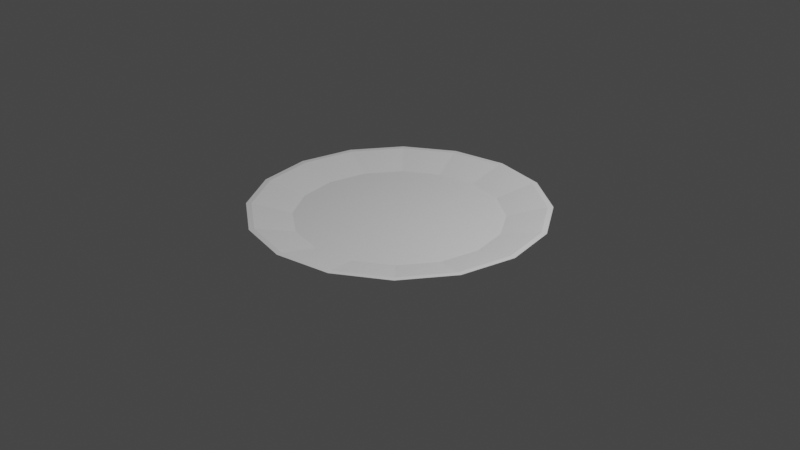 # Source: Plate.blend  (saved by Blender 2.93.20; exported with 4.5.12 LTS)
import bpy
from mathutils import Matrix  # noqa: F401  (used for matrix-valued properties, if any)

bpy.ops.wm.read_factory_settings(use_empty=True)
scene = bpy.context.scene
scene.name = 'Scene'

# ---- collections
col_collection = bpy.data.collections.new('Collection'); scene.collection.children.link(col_collection)

# ---- materials (node trees are filled in below, after node groups)
mat_material_001 = bpy.data.materials.new('Material.001')
mat_material_001.use_transparent_shadow = False

# ---- material node trees
mat_material_001.use_nodes = True; mat_material_001.node_tree.nodes.clear()
_N = mat_material_001.node_tree.nodes; _L = mat_material_001.node_tree.links
n0 = _N.new('ShaderNodeBsdfPrincipled'); n0.name = 'Principled BSDF'; n0.location = (10, 300)
n0.distribution = 'GGX'
n0.subsurface_method = 'BURLEY'
n0.inputs[0].default_value = (1.0, 1.0, 1.0, 1.0)
n0.inputs[3].default_value = 1.45
n0.inputs[27].default_value = (0.0, 0.0, 0.0, 1.0)
n0.inputs[28].default_value = 1.0
n1 = _N.new('ShaderNodeOutputMaterial'); n1.name = 'Material Output'; n1.location = (300, 300)
_L.new(n0.outputs[0], n1.inputs[0])
n1.is_active_output = True

# ---- world
world_world = bpy.data.worlds.new('World'); scene.world = world_world
world_world.use_nodes = True; world_world.node_tree.nodes.clear()
_N = world_world.node_tree.nodes; _L = world_world.node_tree.links
n0 = _N.new('ShaderNodeOutputWorld'); n0.name = 'World Output'; n0.location = (300, 300)
n1 = _N.new('ShaderNodeBackground'); n1.name = 'Background'; n1.location = (10, 300)
n1.inputs[0].default_value = (0.05088, 0.05088, 0.05088, 1.0)
_L.new(n1.outputs[0], n0.inputs[0])
n0.is_active_output = True
world_world.color = (0.05088, 0.05088, 0.05088)
world_world.use_sun_shadow = False
world_world.sun_shadow_jitter_overblur = 0.0

# ---- cameras
cam_camera = bpy.data.cameras.new('Camera')
cam_camera.clip_end = 100.0
cam_camera.ortho_scale = 7.314

# ---- lights
light_light = bpy.data.lights.new('Light', 'POINT')
light_light.transmission_factor = 0.0
light_light.energy = 1000.0
light_light.shadow_soft_size = 0.1
light_light.shadow_maximum_resolution = 0.006
light_light.use_absolute_resolution = True

# ---- meshes
me_cylinder = bpy.data.meshes.new('Cylinder')
me_cylinder.from_pydata([(0.0, 1.0, -1.0), (-2.071e-09, 1.124, 1.0), (0.3827, 0.9239, -1.0), (0.43, 1.038, 1.0), (0.7071, 0.7071, -1.0), (0.7945, 0.7945, 1.0), (0.9239, 0.3827, -1.0), (1.038, 0.43, 1.0), (1.0, -4.371e-08, -1.0), (1.124, -4.865e-08, 1.0), (0.9239, -0.3827, -1.0), (1.038, -0.43, 1.0), (0.7071, -0.7071, -1.0), (0.7945, -0.7945, 1.0), (0.3827, -0.9239, -1.0), (0.43, -1.038, 1.0), (-8.742e-08, -1.0, -1.0), (-1.003e-07, -1.124, 1.0), (-0.3827, -0.9239, -1.0), (-0.43, -1.038, 1.0), (-0.7071, -0.7071, -1.0), (-0.7945, -0.7945, 1.0), (-0.9239, -0.3827, -1.0), (-1.038, -0.43, 1.0), (-1.0, 1.192e-08, -1.0), (-1.124, 1.386e-08, 1.0), (-0.9239, 0.3827, -1.0), (-1.038, 0.43, 1.0), (-0.7071, 0.7071, -1.0), (-0.7945, 0.7945, 1.0), (-0.3827, 0.9239, -1.0), (-0.43, 1.038, 1.0), (0.4147, 1.001, 1.0), (-1.931e-09, 1.084, 1.0), (0.7662, 0.7662, 1.0), (1.001, 0.4147, 1.0), (1.084, -4.718e-08, 1.0), (1.001, -0.4147, 1.0), (0.7662, -0.7662, 1.0), (0.4147, -1.001, 1.0), (-9.666e-08, -1.084, 1.0), (-0.4147, -1.001, 1.0), (-0.7662, -0.7662, 1.0), (-1.001, -0.4147, 1.0), (-1.084, 1.31e-08, 1.0), (-1.001, 0.4147, 1.0), (-0.7662, 0.7662, 1.0), (-0.4147, 1.001, 1.0), (0.5926, 1.431, 3.034), (-3.724e-09, 1.548, 3.034), (1.095, 1.095, 3.034), (1.431, 0.5926, 3.034), (1.548, -6.184e-08, 3.034), (1.431, -0.5926, 3.034), (1.095, -1.095, 3.034), (0.5926, -1.431, 3.034), (-1.391e-07, -1.548, 3.034), (-0.5926, -1.431, 3.034), (-1.095, -1.095, 3.034), (-1.431, -0.5926, 3.034), (-1.548, 2.431e-08, 3.034), (-1.431, 0.5926, 3.034), (-1.095, 1.095, 3.034), (-0.5926, 1.431, 3.034), (0.5715, 1.38, 3.034), (-3.531e-09, 1.493, 3.034), (1.056, 1.056, 3.034), (1.38, 0.5715, 3.034), (1.493, -5.982e-08, 3.034), (1.38, -0.5715, 3.034), (1.056, -1.056, 3.034), (0.5715, -1.38, 3.034), (-1.341e-07, -1.493, 3.034), (-0.5715, -1.38, 3.034), (-1.056, -1.056, 3.034), (-1.38, -0.5715, 3.034), (-1.493, 2.327e-08, 3.034), (-1.38, 0.5715, 3.034), (-1.056, 1.056, 3.034), (-0.5715, 1.38, 3.034)], [], [(0, 1, 3, 2), (2, 3, 5, 4), (4, 5, 7, 6), (6, 7, 9, 8), (8, 9, 11, 10), (10, 11, 13, 12), (12, 13, 15, 14), (14, 15, 17, 16), (16, 17, 19, 18), (18, 19, 21, 20), (20, 21, 23, 22), (22, 23, 25, 24), (24, 25, 27, 26), (26, 27, 29, 28), (17, 15, 55, 56), (28, 29, 31, 30), (30, 31, 1, 0), (0, 2, 4, 6, 8, 10, 12, 14, 16, 18, 20, 22, 24, 26, 28, 30), (32, 33, 47, 46, 45, 44, 43, 42, 41, 40, 39, 38, 37, 36, 35, 34), (47, 33, 65, 79), (32, 34, 66, 64), (46, 47, 79, 78), (25, 23, 59, 60), (7, 5, 50, 51), (33, 32, 64, 65), (45, 46, 78, 77), (1, 31, 63, 49), (15, 13, 54, 55), (44, 45, 77, 76), (43, 44, 76, 75), (23, 21, 58, 59), (5, 3, 48, 50), (42, 43, 75, 74), (31, 29, 62, 63), (54, 53, 69, 70), (59, 58, 74, 75), (49, 63, 79, 65), (52, 51, 67, 68), (57, 56, 72, 73), (62, 61, 77, 78), (50, 48, 64, 66), (55, 54, 70, 71), (60, 59, 75, 76), (53, 52, 68, 69), (58, 57, 73, 74), (63, 62, 78, 79), (51, 50, 66, 67), (56, 55, 71, 72), (48, 49, 65, 64), (61, 60, 76, 77), (34, 35, 67, 66), (35, 36, 68, 67), (9, 7, 51, 52), (27, 25, 60, 61), (36, 37, 69, 68), (19, 17, 56, 57), (37, 38, 70, 69), (38, 39, 71, 70), (11, 9, 52, 53), (29, 27, 61, 62), (3, 1, 49, 48), (39, 40, 72, 71), (21, 19, 57, 58), (40, 41, 73, 72), (41, 42, 74, 73), (13, 11, 53, 54)])
_uv = me_cylinder.uv_layers.new(name='UVMap')
_uv.uv.foreach_set('vector', [1.0, 0.5, 1.0, 1.0, 0.9375, 1.0, 0.9375, 0.5, 0.9375, 0.5, 0.9375, 1.0, 0.875, 1.0, 0.875, 0.5, 0.875, 0.5, 0.875, 1.0, 0.8125, 1.0, 0.8125, 0.5, 0.8125, 0.5, 0.8125, 1.0, 0.75, 1.0, 0.75, 0.5, 0.75, 0.5, 0.75, 1.0, 0.6875, 1.0, 0.6875, 0.5, 0.6875, 0.5, 0.6875, 1.0, 0.625, 1.0, 0.625, 0.5, 0.625, 0.5, 0.625, 1.0, 0.5625, 1.0, 0.5625, 0.5, 0.5625, 0.5, 0.5625, 1.0, 0.5, 1.0, 0.5, 0.5, 0.5, 0.5, 0.5, 1.0, 0.4375, 1.0, 0.4375, 0.5, 0.4375, 0.5, 0.4375, 1.0, 0.375, 1.0, 0.375, 0.5, 0.375, 0.5, 0.375, 1.0, 0.3125, 1.0, 0.3125, 0.5, 0.3125, 0.5, 0.3125, 1.0, 0.25, 1.0, 0.25, 0.5, 0.25, 0.5, 0.25, 1.0, 0.1875, 1.0, 0.1875, 0.5, 0.1875, 0.5, 0.1875, 1.0, 0.125, 1.0, 0.125, 0.5, 0.5, 1.0, 0.5625, 1.0, 0.5625, 1.0, 0.5, 1.0, 0.125, 0.5, 0.125, 1.0, 0.0625, 1.0, 0.0625, 0.5, 0.0625, 0.5, 0.0625, 1.0, 0.0, 1.0, 0.0, 0.5, 0.75, 0.49, 0.8418, 0.4717, 0.9197, 0.4197, 0.9717, 0.3418, 0.99, 0.25, 0.9717, 0.1582, 0.9197, 0.08029, 0.8418, 0.02827, 0.75, 0.01, 0.6582, 0.02827, 0.5803, 0.08029, 0.5283, 0.1582, 0.51, 0.25, 0.5283, 0.3418, 0.5803, 0.4197, 0.6582, 0.4717, 0.3418, 0.4717, 0.25, 0.49, 0.1582, 0.4717, 0.08029, 0.4197, 0.02827, 0.3418, 0.01, 0.25, 0.02827, 0.1582, 0.08029, 0.08029, 0.1582, 0.02827, 0.25, 0.01, 0.3418, 0.02827, 0.4197, 0.08029, 0.4717, 0.1582, 0.49, 0.25, 0.4717, 0.3418, 0.4197, 0.4197, 0.1582, 0.4717, 0.25, 0.49, 0.25, 0.49, 0.1582, 0.4717, 0.3418, 0.4717, 0.4197, 0.4197, 0.4197, 0.4197, 0.3418, 0.4717, 0.08029, 0.4197, 0.1582, 0.4717, 0.1582, 0.4717, 0.08029, 0.4197, 0.25, 1.0, 0.3125, 1.0, 0.3125, 1.0, 0.25, 1.0, 0.8125, 1.0, 0.875, 1.0, 0.875, 1.0, 0.8125, 1.0, 0.25, 0.49, 0.3418, 0.4717, 0.3418, 0.4717, 0.25, 0.49, 0.02827, 0.3418, 0.08029, 0.4197, 0.08029, 0.4197, 0.02827, 0.3418, 0.0, 1.0, 0.0625, 1.0, 0.0625, 1.0, 0.0, 1.0, 0.5625, 1.0, 0.625, 1.0, 0.625, 1.0, 0.5625, 1.0, 0.01, 0.25, 0.02827, 0.3418, 0.02827, 0.3418, 0.01, 0.25, 0.02827, 0.1582, 0.01, 0.25, 0.01, 0.25, 0.02827, 0.1582, 0.3125, 1.0, 0.375, 1.0, 0.375, 1.0, 0.3125, 1.0, 0.875, 1.0, 0.9375, 1.0, 0.9375, 1.0, 0.875, 1.0, 0.08029, 0.08029, 0.02827, 0.1582, 0.02827, 0.1582, 0.08029, 0.08029, 0.0625, 1.0, 0.125, 1.0, 0.125, 1.0, 0.0625, 1.0, 0.625, 1.0, 0.6875, 1.0, 0.6875, 1.0, 0.625, 1.0, 0.3125, 1.0, 0.375, 1.0, 0.375, 1.0, 0.3125, 1.0, 0.0, 1.0, 0.0625, 1.0, 0.0625, 1.0, 0.0, 1.0, 0.75, 1.0, 0.8125, 1.0, 0.8125, 1.0, 0.75, 1.0, 0.4375, 1.0, 0.5, 1.0, 0.5, 1.0, 0.4375, 1.0, 0.125, 1.0, 0.1875, 1.0, 0.1875, 1.0, 0.125, 1.0, 0.875, 1.0, 0.9375, 1.0, 0.9375, 1.0, 0.875, 1.0, 0.5625, 1.0, 0.625, 1.0, 0.625, 1.0, 0.5625, 1.0, 0.25, 1.0, 0.3125, 1.0, 0.3125, 1.0, 0.25, 1.0, 0.6875, 1.0, 0.75, 1.0, 0.75, 1.0, 0.6875, 1.0, 0.375, 1.0, 0.4375, 1.0, 0.4375, 1.0, 0.375, 1.0, 0.0625, 1.0, 0.125, 1.0, 0.125, 1.0, 0.0625, 1.0, 0.8125, 1.0, 0.875, 1.0, 0.875, 1.0, 0.8125, 1.0, 0.5, 1.0, 0.5625, 1.0, 0.5625, 1.0, 0.5, 1.0, 0.9375, 1.0, 1.0, 1.0, 1.0, 1.0, 0.9375, 1.0, 0.1875, 1.0, 0.25, 1.0, 0.25, 1.0, 0.1875, 1.0, 0.4197, 0.4197, 0.4717, 0.3418, 0.4717, 0.3418, 0.4197, 0.4197, 0.4717, 0.3418, 0.49, 0.25, 0.49, 0.25, 0.4717, 0.3418, 0.75, 1.0, 0.8125, 1.0, 0.8125, 1.0, 0.75, 1.0, 0.1875, 1.0, 0.25, 1.0, 0.25, 1.0, 0.1875, 1.0, 0.49, 0.25, 0.4717, 0.1582, 0.4717, 0.1582, 0.49, 0.25, 0.4375, 1.0, 0.5, 1.0, 0.5, 1.0, 0.4375, 1.0, 0.4717, 0.1582, 0.4197, 0.08029, 0.4197, 0.08029, 0.4717, 0.1582, 0.4197, 0.08029, 0.3418, 0.02827, 0.3418, 0.02827, 0.4197, 0.08029, 0.6875, 1.0, 0.75, 1.0, 0.75, 1.0, 0.6875, 1.0, 0.125, 1.0, 0.1875, 1.0, 0.1875, 1.0, 0.125, 1.0, 0.9375, 1.0, 1.0, 1.0, 1.0, 1.0, 0.9375, 1.0, 0.3418, 0.02827, 0.25, 0.01, 0.25, 0.01, 0.3418, 0.02827, 0.375, 1.0, 0.4375, 1.0, 0.4375, 1.0, 0.375, 1.0, 0.25, 0.01, 0.1582, 0.02827, 0.1582, 0.02827, 0.25, 0.01, 0.1582, 0.02827, 0.08029, 0.08029, 0.08029, 0.08029, 0.1582, 0.02827, 0.625, 1.0, 0.6875, 1.0, 0.6875, 1.0, 0.625, 1.0])
me_cylinder.materials.append(mat_material_001)
me_cylinder.use_remesh_fix_poles = True
me_cylinder.use_remesh_preserve_attributes = False
me_cylinder.update()

# ---- objects
ob_light = bpy.data.objects.new('Light', light_light)
ob_camera = bpy.data.objects.new('Camera', cam_camera)
ob_cylinder = bpy.data.objects.new('Cylinder', me_cylinder)

# ---- transforms, parenting, visibility, modifiers, constraints
ob_light.location = (4.076, 1.005, 5.904)
ob_light.rotation_euler = (0.6503, 0.05522, 1.866)
ob_light.lock_rotations_4d = False
ob_light.empty_display_type = 'ARROWS'
ob_light.color = (0.0, 0.0, 0.0, 0.0)
ob_light.lineart.crease_threshold = 0.0
ob_camera.location = (7.359, -6.926, 4.958)
ob_camera.rotation_euler = (1.109, 0.0, 0.8149)
ob_camera.lock_rotations_4d = False
ob_camera.empty_display_type = 'ARROWS'
ob_camera.color = (0.0, 0.0, 0.0, 0.0)
ob_camera.display_type = 'WIRE'
ob_camera.lineart.crease_threshold = 0.0
ob_cylinder.location = (0.0, 0.0, 0.0)
ob_cylinder.scale = (1.0, 1.0, 0.05)

# ---- collection membership
col_collection.objects.link(ob_light)
col_collection.objects.link(ob_camera)
col_collection.objects.link(ob_cylinder)

# ---- scene / render settings (as saved in the file)
scene.camera = ob_camera
scene.frame_start = 1; scene.frame_end = 250; scene.frame_set(1)
scene.render.engine = 'BLENDER_EEVEE_NEXT'
scene.cycles.use_denoising = False
scene.cycles.samples = 128
scene.cycles.sampling_pattern = 'TABULATED_SOBOL'
scene.cycles.use_adaptive_sampling = False
scene.cycles.use_light_tree = False
scene.view_settings.view_transform = 'Filmic'
bpy.context.view_layer.update()
